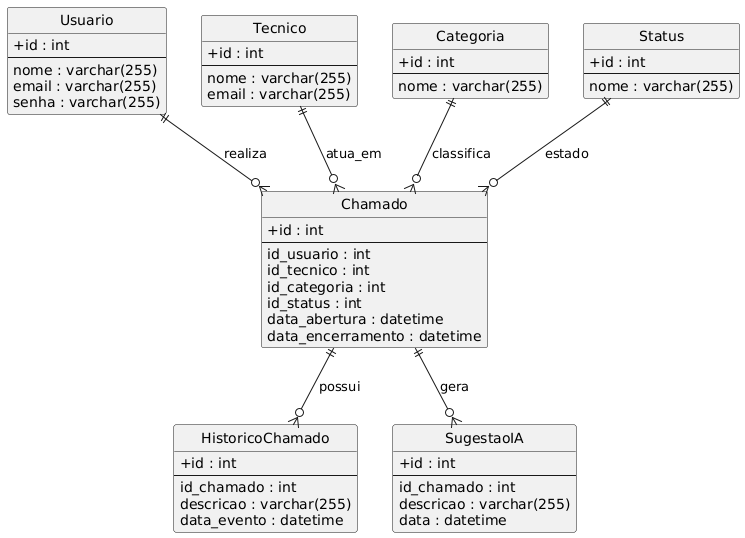

The diagram above was rendered by PlantUML. Its source (embedded in the PNG):
@startuml
' Configuração estética
skinparam backgroundColor #ffffff
skinparam classAttributeIconSize 0
hide circle

entity Usuario {
  + id : int
  --
  nome : varchar(255)
  email : varchar(255)
  senha : varchar(255)
}

entity Tecnico {
  + id : int
  --
  nome : varchar(255)
  email : varchar(255)
}

entity Categoria {
  + id : int
  --
  nome : varchar(255)
}

entity Status {
  + id : int
  --
  nome : varchar(255)
}

entity Chamado {
  + id : int
  --
  id_usuario : int
  id_tecnico : int
  id_categoria : int
  id_status : int
  data_abertura : datetime
  data_encerramento : datetime
}

entity HistoricoChamado {
  + id : int
  --
  id_chamado : int
  descricao : varchar(255)
  data_evento : datetime
}

entity SugestaoIA {
  + id : int
  --
  id_chamado : int
  descricao : varchar(255)
  data : datetime
}

' Relações
Usuario ||--o{ Chamado : realiza
Tecnico ||--o{ Chamado : atua_em
Categoria ||--o{ Chamado : classifica
Status ||--o{ Chamado : estado
Chamado ||--o{ HistoricoChamado : possui
Chamado ||--o{ SugestaoIA : gera
@enduml